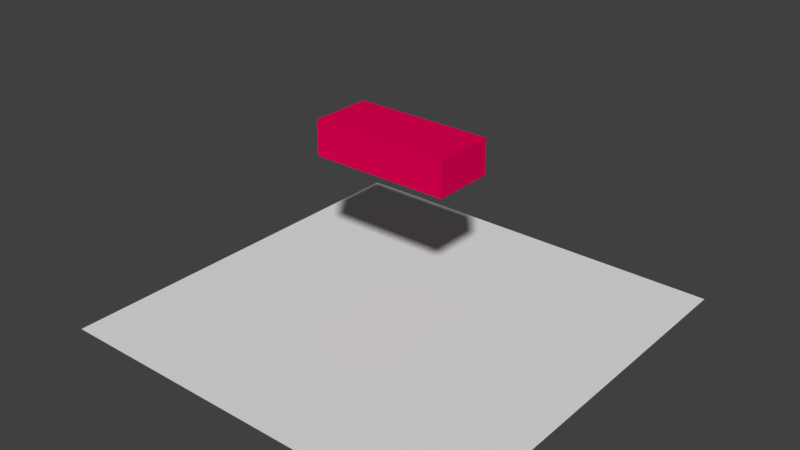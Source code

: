 # Source: brick.blend  (saved by Blender 2.77.0; exported with 4.5.12 LTS)
import bpy
from mathutils import Matrix  # noqa: F401  (used for matrix-valued properties, if any)

bpy.ops.wm.read_factory_settings(use_empty=True)
scene = bpy.context.scene
scene.name = 'Scene'

# ---- collections
col_collection_1 = bpy.data.collections.new('Collection 1'); scene.collection.children.link(col_collection_1)

# ---- materials (node trees are filled in below, after node groups)
mat_material_001 = bpy.data.materials.new('Material.001')
mat_material_001.alpha_threshold = 0.0
mat_material_001.use_transparent_shadow = False
mat_material_001.diffuse_color = (0.8, 0.0, 0.09071, 1.0)
mat_material_001.roughness = 0.5

# ---- material node trees

# ---- world
world_world = bpy.data.worlds.new('World'); scene.world = world_world
world_world.color = (0.05088, 0.05088, 0.05088)
world_world.use_sun_shadow = False
world_world.sun_shadow_jitter_overblur = 0.0
world_world.cycles.sampling_method = 'MANUAL'

# ---- meshes
me_x = bpy.data.meshes.new('тень')
me_x.from_pydata([(-0.1671, -0.07404, 0.3672), (0.1671, -0.07404, 0.3672), (-0.1671, 0.07404, 0.3672), (0.1671, 0.07404, 0.3672), (-0.1671, -0.07404, 0.451), (0.1671, -0.07404, 0.451), (-0.1671, 0.07404, 0.451), (0.1671, 0.07404, 0.451), (-0.5, -0.5, 0.0), (0.5, -0.5, 0.0), (-0.5, 0.5, 0.0), (0.5, 0.5, 0.0)], [], [(0, 2, 3, 1), (4, 5, 7, 6), (1, 3, 7, 5), (2, 0, 4, 6), (3, 2, 6, 7), (0, 1, 5, 4), (8, 9, 11, 10)])
me_x.polygons.foreach_set('material_index', [1, 1, 1, 1, 1, 1, 0])
_uv = me_x.uv_layers.new(name='UVMap')
_uv.uv.foreach_set('vector', [0.0, 0.0, 0.0, 0.0, 0.0, 0.0, 0.0, 0.0, 0.0, 0.0, 0.0, 0.0, 0.0, 0.0, 0.0, 0.0, 0.0, 0.0, 0.0, 0.0, 0.0, 0.0, 0.0, 0.0, 0.0, 0.0, 0.0, 0.0, 0.0, 0.0, 0.0, 0.0, 0.0, 0.0, 0.0, 0.0, 0.0, 0.0, 0.0, 0.0, 0.0, 0.0, 0.0, 0.0, 0.0, 0.0, 0.0, 0.0, 0.0, 0.0, 1.0, 0.0, 1.0, 1.0, 0.0, 1.0])
me_x.materials.append(None)
me_x.materials.append(mat_material_001)
me_x.use_remesh_preserve_volume = False
me_x.use_remesh_preserve_attributes = False
me_x.use_mirror_vertex_groups = False
me_x.update()

# ---- objects
ob_shadow = bpy.data.objects.new('shadow', me_x)

# ---- transforms, parenting, visibility, modifiers, constraints
ob_shadow.location = (0.0, 0.0, 0.0)
ob_shadow.scale = (2.723, 2.723, 2.723)
ob_shadow.lineart.crease_threshold = 0.0

# ---- collection membership
col_collection_1.objects.link(ob_shadow)

# ---- scene / render settings (as saved in the file)
scene.frame_start = 1; scene.frame_end = 250; scene.frame_set(1)
scene.render.engine = 'BLENDER_EEVEE_NEXT'
scene.render.resolution_percentage = 50
scene.render.dither_intensity = 0.0
scene.cycles.use_denoising = False
scene.cycles.samples = 128
scene.cycles.sampling_pattern = 'TABULATED_SOBOL'
scene.cycles.light_sampling_threshold = 0.0
scene.cycles.use_adaptive_sampling = False
scene.cycles.use_light_tree = False
scene.cycles.blur_glossy = 0.0
scene.cycles.sample_clamp_indirect = 0.0
scene.view_settings.view_transform = 'Standard'
bpy.context.view_layer.update()

# ---- added for rendering (the .blend has no active camera and no usable light): camera, sun
cam_auto = bpy.data.cameras.new('AutoCamera')
cam_auto.lens = 50.0
cam_auto.sensor_width = 36.0
cam_auto.clip_end = 1000.0
ob_auto_camera = bpy.data.objects.new('AutoCamera', cam_auto)
scene.collection.objects.link(ob_auto_camera)
ob_auto_camera.location = (3.73983, -4.4878, 3.60593)
ob_auto_camera.rotation_euler = (1.09748, -7.21219e-08, 0.694738)
scene.camera = ob_auto_camera
light_auto_sun = bpy.data.lights.new('AutoSun', 'SUN')
light_auto_sun.energy = 3.0
light_auto_sun.angle = 0.0523599
ob_auto_sun = bpy.data.objects.new('AutoSun', light_auto_sun)
scene.collection.objects.link(ob_auto_sun)
ob_auto_sun.rotation_euler = (0.872665, 0.174533, 0.523599)
bpy.context.view_layer.update()
